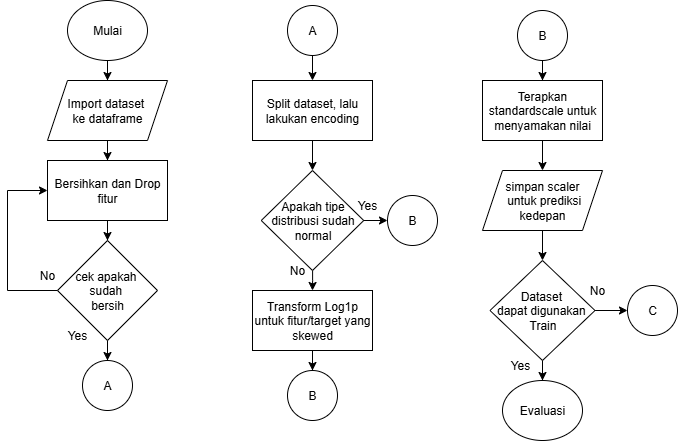

The diagram above was exported from draw.io. Its source (the exported page's mxGraphModel, read from the mxfile embedded in the PNG):
<mxGraphModel dx="1136" dy="758" grid="1" gridSize="10" guides="1" tooltips="1" connect="1" arrows="1" fold="1" page="1" pageScale="1" pageWidth="850" pageHeight="1100" math="0" shadow="0">
  <root>
    <mxCell id="0" />
    <mxCell id="1" parent="0" />
    <mxCell id="oG-lF4aKe4YegJWDK2K4-6" style="edgeStyle=orthogonalEdgeStyle;rounded=0;orthogonalLoop=1;jettySize=auto;html=1;entryX=0.5;entryY=0;entryDx=0;entryDy=0;" edge="1" parent="1" source="oG-lF4aKe4YegJWDK2K4-1" target="oG-lF4aKe4YegJWDK2K4-4">
      <mxGeometry relative="1" as="geometry" />
    </mxCell>
    <mxCell id="oG-lF4aKe4YegJWDK2K4-1" value="Mulai" style="ellipse;whiteSpace=wrap;html=1;" vertex="1" parent="1">
      <mxGeometry x="120" y="130" width="80" height="60" as="geometry" />
    </mxCell>
    <mxCell id="oG-lF4aKe4YegJWDK2K4-10" style="edgeStyle=orthogonalEdgeStyle;rounded=0;orthogonalLoop=1;jettySize=auto;html=1;entryX=0.5;entryY=0;entryDx=0;entryDy=0;" edge="1" parent="1" source="oG-lF4aKe4YegJWDK2K4-3" target="oG-lF4aKe4YegJWDK2K4-8">
      <mxGeometry relative="1" as="geometry" />
    </mxCell>
    <mxCell id="oG-lF4aKe4YegJWDK2K4-3" value="Bersihkan dan Drop fitur" style="rounded=0;whiteSpace=wrap;html=1;" vertex="1" parent="1">
      <mxGeometry x="100" y="290" width="120" height="60" as="geometry" />
    </mxCell>
    <mxCell id="oG-lF4aKe4YegJWDK2K4-5" style="edgeStyle=orthogonalEdgeStyle;rounded=0;orthogonalLoop=1;jettySize=auto;html=1;entryX=0.5;entryY=0;entryDx=0;entryDy=0;" edge="1" parent="1" source="oG-lF4aKe4YegJWDK2K4-4" target="oG-lF4aKe4YegJWDK2K4-3">
      <mxGeometry relative="1" as="geometry" />
    </mxCell>
    <mxCell id="oG-lF4aKe4YegJWDK2K4-4" value="Import dataset&amp;nbsp;&lt;div&gt;ke dataframe&lt;/div&gt;" style="shape=parallelogram;perimeter=parallelogramPerimeter;whiteSpace=wrap;html=1;fixedSize=1;" vertex="1" parent="1">
      <mxGeometry x="100" y="210" width="120" height="60" as="geometry" />
    </mxCell>
    <mxCell id="oG-lF4aKe4YegJWDK2K4-12" style="edgeStyle=orthogonalEdgeStyle;rounded=0;orthogonalLoop=1;jettySize=auto;html=1;entryX=0.5;entryY=0;entryDx=0;entryDy=0;" edge="1" parent="1" source="oG-lF4aKe4YegJWDK2K4-8" target="oG-lF4aKe4YegJWDK2K4-11">
      <mxGeometry relative="1" as="geometry" />
    </mxCell>
    <mxCell id="oG-lF4aKe4YegJWDK2K4-8" value="cek apakah&amp;nbsp;&lt;div&gt;sudah&amp;nbsp;&lt;/div&gt;&lt;div&gt;bersih&lt;/div&gt;" style="rhombus;whiteSpace=wrap;html=1;" vertex="1" parent="1">
      <mxGeometry x="110" y="370" width="100" height="100" as="geometry" />
    </mxCell>
    <mxCell id="oG-lF4aKe4YegJWDK2K4-11" value="A" style="ellipse;whiteSpace=wrap;html=1;aspect=fixed;" vertex="1" parent="1">
      <mxGeometry x="135" y="490" width="50" height="50" as="geometry" />
    </mxCell>
    <mxCell id="oG-lF4aKe4YegJWDK2K4-13" style="edgeStyle=orthogonalEdgeStyle;rounded=0;orthogonalLoop=1;jettySize=auto;html=1;entryX=0;entryY=0.5;entryDx=0;entryDy=0;" edge="1" parent="1" source="oG-lF4aKe4YegJWDK2K4-8" target="oG-lF4aKe4YegJWDK2K4-3">
      <mxGeometry relative="1" as="geometry">
        <Array as="points">
          <mxPoint x="60" y="420" />
          <mxPoint x="60" y="320" />
        </Array>
      </mxGeometry>
    </mxCell>
    <mxCell id="oG-lF4aKe4YegJWDK2K4-14" value="No" style="text;html=1;align=center;verticalAlign=middle;whiteSpace=wrap;rounded=0;" vertex="1" parent="1">
      <mxGeometry x="70" y="390" width="60" height="30" as="geometry" />
    </mxCell>
    <mxCell id="oG-lF4aKe4YegJWDK2K4-15" value="Yes" style="text;html=1;align=center;verticalAlign=middle;whiteSpace=wrap;rounded=0;" vertex="1" parent="1">
      <mxGeometry x="100" y="450" width="60" height="30" as="geometry" />
    </mxCell>
    <mxCell id="oG-lF4aKe4YegJWDK2K4-20" style="edgeStyle=orthogonalEdgeStyle;rounded=0;orthogonalLoop=1;jettySize=auto;html=1;entryX=0.5;entryY=0;entryDx=0;entryDy=0;" edge="1" parent="1" source="oG-lF4aKe4YegJWDK2K4-17" target="oG-lF4aKe4YegJWDK2K4-18">
      <mxGeometry relative="1" as="geometry" />
    </mxCell>
    <mxCell id="oG-lF4aKe4YegJWDK2K4-17" value="A" style="ellipse;whiteSpace=wrap;html=1;aspect=fixed;" vertex="1" parent="1">
      <mxGeometry x="340" y="135" width="50" height="50" as="geometry" />
    </mxCell>
    <mxCell id="oG-lF4aKe4YegJWDK2K4-22" style="edgeStyle=orthogonalEdgeStyle;rounded=0;orthogonalLoop=1;jettySize=auto;html=1;entryX=0.5;entryY=0;entryDx=0;entryDy=0;" edge="1" parent="1" source="oG-lF4aKe4YegJWDK2K4-18" target="oG-lF4aKe4YegJWDK2K4-21">
      <mxGeometry relative="1" as="geometry" />
    </mxCell>
    <mxCell id="oG-lF4aKe4YegJWDK2K4-18" value="Split dataset, lalu lakukan encoding" style="rounded=0;whiteSpace=wrap;html=1;" vertex="1" parent="1">
      <mxGeometry x="305" y="210" width="120" height="60" as="geometry" />
    </mxCell>
    <mxCell id="oG-lF4aKe4YegJWDK2K4-25" style="edgeStyle=orthogonalEdgeStyle;rounded=0;orthogonalLoop=1;jettySize=auto;html=1;entryX=0;entryY=0.5;entryDx=0;entryDy=0;" edge="1" parent="1" source="oG-lF4aKe4YegJWDK2K4-21" target="oG-lF4aKe4YegJWDK2K4-24">
      <mxGeometry relative="1" as="geometry" />
    </mxCell>
    <mxCell id="oG-lF4aKe4YegJWDK2K4-27" style="edgeStyle=orthogonalEdgeStyle;rounded=0;orthogonalLoop=1;jettySize=auto;html=1;entryX=0.5;entryY=0;entryDx=0;entryDy=0;" edge="1" parent="1" source="oG-lF4aKe4YegJWDK2K4-21" target="oG-lF4aKe4YegJWDK2K4-26">
      <mxGeometry relative="1" as="geometry" />
    </mxCell>
    <mxCell id="oG-lF4aKe4YegJWDK2K4-21" value="Apakah tipe distribusi sudah normal" style="rhombus;whiteSpace=wrap;html=1;" vertex="1" parent="1">
      <mxGeometry x="313.75" y="300" width="102.5" height="100" as="geometry" />
    </mxCell>
    <mxCell id="oG-lF4aKe4YegJWDK2K4-24" value="B" style="ellipse;whiteSpace=wrap;html=1;aspect=fixed;" vertex="1" parent="1">
      <mxGeometry x="440" y="325" width="50" height="50" as="geometry" />
    </mxCell>
    <mxCell id="oG-lF4aKe4YegJWDK2K4-30" style="edgeStyle=orthogonalEdgeStyle;rounded=0;orthogonalLoop=1;jettySize=auto;html=1;entryX=0.5;entryY=0;entryDx=0;entryDy=0;" edge="1" parent="1" source="oG-lF4aKe4YegJWDK2K4-26" target="oG-lF4aKe4YegJWDK2K4-29">
      <mxGeometry relative="1" as="geometry" />
    </mxCell>
    <mxCell id="oG-lF4aKe4YegJWDK2K4-26" value="Transform Log1p untuk fitur/target yang skewed" style="rounded=0;whiteSpace=wrap;html=1;" vertex="1" parent="1">
      <mxGeometry x="305" y="420" width="120" height="60" as="geometry" />
    </mxCell>
    <mxCell id="oG-lF4aKe4YegJWDK2K4-29" value="B" style="ellipse;whiteSpace=wrap;html=1;aspect=fixed;" vertex="1" parent="1">
      <mxGeometry x="340" y="500" width="50" height="50" as="geometry" />
    </mxCell>
    <mxCell id="oG-lF4aKe4YegJWDK2K4-33" style="edgeStyle=orthogonalEdgeStyle;rounded=0;orthogonalLoop=1;jettySize=auto;html=1;entryX=0.5;entryY=0;entryDx=0;entryDy=0;" edge="1" parent="1" source="oG-lF4aKe4YegJWDK2K4-31" target="oG-lF4aKe4YegJWDK2K4-32">
      <mxGeometry relative="1" as="geometry" />
    </mxCell>
    <mxCell id="oG-lF4aKe4YegJWDK2K4-31" value="B" style="ellipse;whiteSpace=wrap;html=1;aspect=fixed;" vertex="1" parent="1">
      <mxGeometry x="570" y="140" width="50" height="50" as="geometry" />
    </mxCell>
    <mxCell id="oG-lF4aKe4YegJWDK2K4-35" style="edgeStyle=orthogonalEdgeStyle;rounded=0;orthogonalLoop=1;jettySize=auto;html=1;entryX=0.5;entryY=0;entryDx=0;entryDy=0;" edge="1" parent="1" source="oG-lF4aKe4YegJWDK2K4-32" target="oG-lF4aKe4YegJWDK2K4-34">
      <mxGeometry relative="1" as="geometry" />
    </mxCell>
    <mxCell id="oG-lF4aKe4YegJWDK2K4-32" value="Terapkan standardscale untuk menyamakan nilai" style="rounded=0;whiteSpace=wrap;html=1;" vertex="1" parent="1">
      <mxGeometry x="535" y="210" width="120" height="60" as="geometry" />
    </mxCell>
    <mxCell id="oG-lF4aKe4YegJWDK2K4-40" style="edgeStyle=orthogonalEdgeStyle;rounded=0;orthogonalLoop=1;jettySize=auto;html=1;entryX=0.5;entryY=0;entryDx=0;entryDy=0;" edge="1" parent="1" source="oG-lF4aKe4YegJWDK2K4-34" target="oG-lF4aKe4YegJWDK2K4-36">
      <mxGeometry relative="1" as="geometry" />
    </mxCell>
    <mxCell id="oG-lF4aKe4YegJWDK2K4-34" value="simpan scaler&lt;div&gt;&lt;span style=&quot;background-color: transparent; color: light-dark(rgb(0, 0, 0), rgb(255, 255, 255));&quot;&gt;&amp;nbsp;untuk prediksi kedepan&lt;/span&gt;&lt;/div&gt;" style="shape=parallelogram;perimeter=parallelogramPerimeter;whiteSpace=wrap;html=1;fixedSize=1;" vertex="1" parent="1">
      <mxGeometry x="535" y="300" width="120" height="60" as="geometry" />
    </mxCell>
    <mxCell id="oG-lF4aKe4YegJWDK2K4-39" style="edgeStyle=orthogonalEdgeStyle;rounded=0;orthogonalLoop=1;jettySize=auto;html=1;entryX=0;entryY=0.5;entryDx=0;entryDy=0;" edge="1" parent="1" source="oG-lF4aKe4YegJWDK2K4-36" target="oG-lF4aKe4YegJWDK2K4-38">
      <mxGeometry relative="1" as="geometry" />
    </mxCell>
    <mxCell id="oG-lF4aKe4YegJWDK2K4-42" style="edgeStyle=orthogonalEdgeStyle;rounded=0;orthogonalLoop=1;jettySize=auto;html=1;entryX=0.5;entryY=0;entryDx=0;entryDy=0;" edge="1" parent="1" source="oG-lF4aKe4YegJWDK2K4-36" target="oG-lF4aKe4YegJWDK2K4-41">
      <mxGeometry relative="1" as="geometry" />
    </mxCell>
    <mxCell id="oG-lF4aKe4YegJWDK2K4-36" value="Dataset&amp;nbsp;&lt;div&gt;dapat digunakan&amp;nbsp;&lt;div&gt;Train&lt;/div&gt;&lt;/div&gt;" style="rhombus;whiteSpace=wrap;html=1;" vertex="1" parent="1">
      <mxGeometry x="542.5" y="390" width="105" height="100" as="geometry" />
    </mxCell>
    <mxCell id="oG-lF4aKe4YegJWDK2K4-38" value="C" style="ellipse;whiteSpace=wrap;html=1;aspect=fixed;" vertex="1" parent="1">
      <mxGeometry x="680" y="415" width="50" height="50" as="geometry" />
    </mxCell>
    <mxCell id="oG-lF4aKe4YegJWDK2K4-41" value="Evaluasi" style="ellipse;whiteSpace=wrap;html=1;" vertex="1" parent="1">
      <mxGeometry x="555" y="510" width="80" height="60" as="geometry" />
    </mxCell>
    <mxCell id="oG-lF4aKe4YegJWDK2K4-43" value="No" style="text;html=1;align=center;verticalAlign=middle;whiteSpace=wrap;rounded=0;" vertex="1" parent="1">
      <mxGeometry x="320" y="385" width="60" height="30" as="geometry" />
    </mxCell>
    <mxCell id="oG-lF4aKe4YegJWDK2K4-44" value="No" style="text;html=1;align=center;verticalAlign=middle;whiteSpace=wrap;rounded=0;" vertex="1" parent="1">
      <mxGeometry x="620" y="405" width="60" height="30" as="geometry" />
    </mxCell>
    <mxCell id="oG-lF4aKe4YegJWDK2K4-45" value="Yes" style="text;html=1;align=center;verticalAlign=middle;whiteSpace=wrap;rounded=0;" vertex="1" parent="1">
      <mxGeometry x="390" y="320" width="60" height="30" as="geometry" />
    </mxCell>
    <mxCell id="oG-lF4aKe4YegJWDK2K4-46" value="Yes" style="text;html=1;align=center;verticalAlign=middle;whiteSpace=wrap;rounded=0;" vertex="1" parent="1">
      <mxGeometry x="542.5" y="480" width="60" height="30" as="geometry" />
    </mxCell>
  </root>
</mxGraphModel>